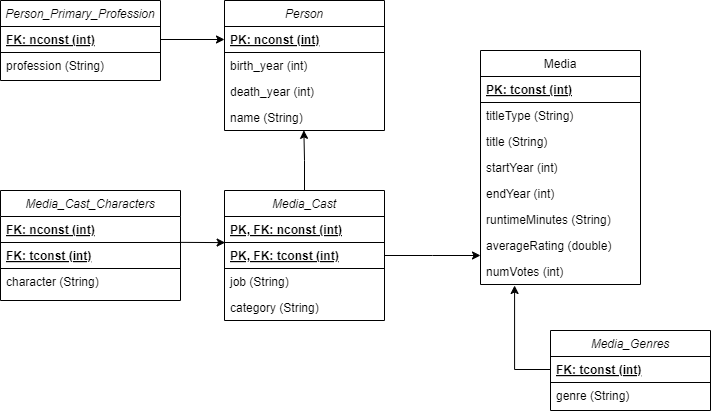

The diagram above was exported from draw.io. Its source (the exported page's mxGraphModel, read from the mxfile embedded in the PNG):
<mxGraphModel dx="1195" dy="2966" grid="1" gridSize="10" guides="1" tooltips="1" connect="1" arrows="1" fold="1" page="1" pageScale="1" pageWidth="827" pageHeight="1169" math="0" shadow="0">
  <root>
    <mxCell id="WIyWlLk6GJQsqaUBKTNV-0" />
    <mxCell id="WIyWlLk6GJQsqaUBKTNV-1" parent="WIyWlLk6GJQsqaUBKTNV-0" />
    <mxCell id="zkfFHV4jXpPFQw0GAbJ--0" value="Person" style="swimlane;fontStyle=2;align=center;verticalAlign=top;childLayout=stackLayout;horizontal=1;startSize=26;horizontalStack=0;resizeParent=1;resizeLast=0;collapsible=1;marginBottom=0;rounded=0;shadow=0;strokeWidth=1;" parent="WIyWlLk6GJQsqaUBKTNV-1" vertex="1">
      <mxGeometry x="254" y="-2300" width="160" height="130" as="geometry">
        <mxRectangle x="230" y="140" width="160" height="26" as="alternateBounds" />
      </mxGeometry>
    </mxCell>
    <mxCell id="zkfFHV4jXpPFQw0GAbJ--1" value="PK: nconst (int)" style="text;align=left;verticalAlign=top;spacingLeft=4;spacingRight=4;overflow=hidden;rotatable=0;points=[[0,0.5],[1,0.5]];portConstraint=eastwest;labelBorderColor=none;fillColor=none;strokeColor=default;fontStyle=5" parent="zkfFHV4jXpPFQw0GAbJ--0" vertex="1">
      <mxGeometry y="26" width="160" height="26" as="geometry" />
    </mxCell>
    <mxCell id="zkfFHV4jXpPFQw0GAbJ--2" value="birth_year (int)" style="text;align=left;verticalAlign=top;spacingLeft=4;spacingRight=4;overflow=hidden;rotatable=0;points=[[0,0.5],[1,0.5]];portConstraint=eastwest;rounded=0;shadow=0;html=0;strokeColor=none;fillColor=none;" parent="zkfFHV4jXpPFQw0GAbJ--0" vertex="1">
      <mxGeometry y="52" width="160" height="26" as="geometry" />
    </mxCell>
    <mxCell id="zkfFHV4jXpPFQw0GAbJ--3" value="death_year (int)" style="text;align=left;verticalAlign=top;spacingLeft=4;spacingRight=4;overflow=hidden;rotatable=0;points=[[0,0.5],[1,0.5]];portConstraint=eastwest;rounded=0;shadow=0;html=0;" parent="zkfFHV4jXpPFQw0GAbJ--0" vertex="1">
      <mxGeometry y="78" width="160" height="26" as="geometry" />
    </mxCell>
    <mxCell id="zkfFHV4jXpPFQw0GAbJ--5" value="name (String)" style="text;align=left;verticalAlign=top;spacingLeft=4;spacingRight=4;overflow=hidden;rotatable=0;points=[[0,0.5],[1,0.5]];portConstraint=eastwest;" parent="zkfFHV4jXpPFQw0GAbJ--0" vertex="1">
      <mxGeometry y="104" width="160" height="26" as="geometry" />
    </mxCell>
    <mxCell id="zkfFHV4jXpPFQw0GAbJ--17" value="Media" style="swimlane;fontStyle=0;align=center;verticalAlign=top;childLayout=stackLayout;horizontal=1;startSize=26;horizontalStack=0;resizeParent=1;resizeLast=0;collapsible=1;marginBottom=0;rounded=0;shadow=0;strokeWidth=1;" parent="WIyWlLk6GJQsqaUBKTNV-1" vertex="1">
      <mxGeometry x="510" y="-2250" width="160" height="234" as="geometry">
        <mxRectangle x="550" y="140" width="160" height="26" as="alternateBounds" />
      </mxGeometry>
    </mxCell>
    <mxCell id="zkfFHV4jXpPFQw0GAbJ--18" value="PK: tconst (int)" style="text;align=left;verticalAlign=top;spacingLeft=4;spacingRight=4;overflow=hidden;rotatable=0;points=[[0,0.5],[1,0.5]];portConstraint=eastwest;fillColor=none;strokeColor=default;fontStyle=5" parent="zkfFHV4jXpPFQw0GAbJ--17" vertex="1">
      <mxGeometry y="26" width="160" height="26" as="geometry" />
    </mxCell>
    <mxCell id="zkfFHV4jXpPFQw0GAbJ--19" value="titleType (String)" style="text;align=left;verticalAlign=top;spacingLeft=4;spacingRight=4;overflow=hidden;rotatable=0;points=[[0,0.5],[1,0.5]];portConstraint=eastwest;rounded=0;shadow=0;html=0;" parent="zkfFHV4jXpPFQw0GAbJ--17" vertex="1">
      <mxGeometry y="52" width="160" height="26" as="geometry" />
    </mxCell>
    <mxCell id="zkfFHV4jXpPFQw0GAbJ--20" value="title (String)" style="text;align=left;verticalAlign=top;spacingLeft=4;spacingRight=4;overflow=hidden;rotatable=0;points=[[0,0.5],[1,0.5]];portConstraint=eastwest;rounded=0;shadow=0;html=0;" parent="zkfFHV4jXpPFQw0GAbJ--17" vertex="1">
      <mxGeometry y="78" width="160" height="26" as="geometry" />
    </mxCell>
    <mxCell id="zkfFHV4jXpPFQw0GAbJ--21" value="startYear (int)" style="text;align=left;verticalAlign=top;spacingLeft=4;spacingRight=4;overflow=hidden;rotatable=0;points=[[0,0.5],[1,0.5]];portConstraint=eastwest;rounded=0;shadow=0;html=0;" parent="zkfFHV4jXpPFQw0GAbJ--17" vertex="1">
      <mxGeometry y="104" width="160" height="26" as="geometry" />
    </mxCell>
    <mxCell id="zkfFHV4jXpPFQw0GAbJ--22" value="endYear (int)" style="text;align=left;verticalAlign=top;spacingLeft=4;spacingRight=4;overflow=hidden;rotatable=0;points=[[0,0.5],[1,0.5]];portConstraint=eastwest;rounded=0;shadow=0;html=0;" parent="zkfFHV4jXpPFQw0GAbJ--17" vertex="1">
      <mxGeometry y="130" width="160" height="26" as="geometry" />
    </mxCell>
    <mxCell id="iS1_hRrrFVZq0M0tGSp_-35" value="runtimeMinutes (String)" style="text;align=left;verticalAlign=top;spacingLeft=4;spacingRight=4;overflow=hidden;rotatable=0;points=[[0,0.5],[1,0.5]];portConstraint=eastwest;rounded=0;shadow=0;html=0;" vertex="1" parent="zkfFHV4jXpPFQw0GAbJ--17">
      <mxGeometry y="156" width="160" height="26" as="geometry" />
    </mxCell>
    <mxCell id="iS1_hRrrFVZq0M0tGSp_-36" value="averageRating (double)" style="text;align=left;verticalAlign=top;spacingLeft=4;spacingRight=4;overflow=hidden;rotatable=0;points=[[0,0.5],[1,0.5]];portConstraint=eastwest;rounded=0;shadow=0;html=0;" vertex="1" parent="zkfFHV4jXpPFQw0GAbJ--17">
      <mxGeometry y="182" width="160" height="26" as="geometry" />
    </mxCell>
    <mxCell id="iS1_hRrrFVZq0M0tGSp_-37" value="numVotes (int)" style="text;align=left;verticalAlign=top;spacingLeft=4;spacingRight=4;overflow=hidden;rotatable=0;points=[[0,0.5],[1,0.5]];portConstraint=eastwest;rounded=0;shadow=0;html=0;" vertex="1" parent="zkfFHV4jXpPFQw0GAbJ--17">
      <mxGeometry y="208" width="160" height="26" as="geometry" />
    </mxCell>
    <mxCell id="iS1_hRrrFVZq0M0tGSp_-38" value="Media_Genres" style="swimlane;fontStyle=2;align=center;verticalAlign=top;childLayout=stackLayout;horizontal=1;startSize=26;horizontalStack=0;resizeParent=1;resizeLast=0;collapsible=1;marginBottom=0;rounded=0;shadow=0;strokeWidth=1;" vertex="1" parent="WIyWlLk6GJQsqaUBKTNV-1">
      <mxGeometry x="580" y="-1970" width="160" height="80" as="geometry">
        <mxRectangle x="230" y="140" width="160" height="26" as="alternateBounds" />
      </mxGeometry>
    </mxCell>
    <mxCell id="iS1_hRrrFVZq0M0tGSp_-39" value="FK: tconst (int)" style="text;align=left;verticalAlign=top;spacingLeft=4;spacingRight=4;overflow=hidden;rotatable=0;points=[[0,0.5],[1,0.5]];portConstraint=eastwest;labelBorderColor=none;fillColor=none;strokeColor=default;fontStyle=5" vertex="1" parent="iS1_hRrrFVZq0M0tGSp_-38">
      <mxGeometry y="26" width="160" height="26" as="geometry" />
    </mxCell>
    <mxCell id="iS1_hRrrFVZq0M0tGSp_-42" value="genre (String)" style="text;align=left;verticalAlign=top;spacingLeft=4;spacingRight=4;overflow=hidden;rotatable=0;points=[[0,0.5],[1,0.5]];portConstraint=eastwest;labelBorderColor=none;fillColor=none;strokeColor=none;fontStyle=0" vertex="1" parent="iS1_hRrrFVZq0M0tGSp_-38">
      <mxGeometry y="52" width="160" height="26" as="geometry" />
    </mxCell>
    <mxCell id="iS1_hRrrFVZq0M0tGSp_-43" style="edgeStyle=orthogonalEdgeStyle;rounded=0;orthogonalLoop=1;jettySize=auto;html=1;exitX=0;exitY=0.5;exitDx=0;exitDy=0;entryX=0.213;entryY=1.038;entryDx=0;entryDy=0;entryPerimeter=0;" edge="1" parent="WIyWlLk6GJQsqaUBKTNV-1" source="iS1_hRrrFVZq0M0tGSp_-39" target="iS1_hRrrFVZq0M0tGSp_-37">
      <mxGeometry relative="1" as="geometry" />
    </mxCell>
    <mxCell id="iS1_hRrrFVZq0M0tGSp_-45" value="Media_Cast" style="swimlane;fontStyle=2;align=center;verticalAlign=top;childLayout=stackLayout;horizontal=1;startSize=26;horizontalStack=0;resizeParent=1;resizeLast=0;collapsible=1;marginBottom=0;rounded=0;shadow=0;strokeWidth=1;" vertex="1" parent="WIyWlLk6GJQsqaUBKTNV-1">
      <mxGeometry x="254" y="-2110" width="160" height="130" as="geometry">
        <mxRectangle x="230" y="140" width="160" height="26" as="alternateBounds" />
      </mxGeometry>
    </mxCell>
    <mxCell id="iS1_hRrrFVZq0M0tGSp_-46" value="PK, FK: nconst (int)" style="text;align=left;verticalAlign=top;spacingLeft=4;spacingRight=4;overflow=hidden;rotatable=0;points=[[0,0.5],[1,0.5]];portConstraint=eastwest;labelBorderColor=none;fillColor=default;strokeColor=default;fontStyle=5;" vertex="1" parent="iS1_hRrrFVZq0M0tGSp_-45">
      <mxGeometry y="26" width="160" height="26" as="geometry" />
    </mxCell>
    <mxCell id="iS1_hRrrFVZq0M0tGSp_-47" value="PK, FK: tconst (int)" style="text;align=left;verticalAlign=top;spacingLeft=4;spacingRight=4;overflow=hidden;rotatable=0;points=[[0,0.5],[1,0.5]];portConstraint=eastwest;rounded=0;shadow=0;html=0;strokeColor=default;fillColor=none;fontStyle=5;labelBorderColor=none;" vertex="1" parent="iS1_hRrrFVZq0M0tGSp_-45">
      <mxGeometry y="52" width="160" height="26" as="geometry" />
    </mxCell>
    <mxCell id="iS1_hRrrFVZq0M0tGSp_-48" value="job (String)" style="text;align=left;verticalAlign=top;spacingLeft=4;spacingRight=4;overflow=hidden;rotatable=0;points=[[0,0.5],[1,0.5]];portConstraint=eastwest;rounded=0;shadow=0;html=0;" vertex="1" parent="iS1_hRrrFVZq0M0tGSp_-45">
      <mxGeometry y="78" width="160" height="26" as="geometry" />
    </mxCell>
    <mxCell id="iS1_hRrrFVZq0M0tGSp_-49" value="category (String)" style="text;align=left;verticalAlign=top;spacingLeft=4;spacingRight=4;overflow=hidden;rotatable=0;points=[[0,0.5],[1,0.5]];portConstraint=eastwest;" vertex="1" parent="iS1_hRrrFVZq0M0tGSp_-45">
      <mxGeometry y="104" width="160" height="26" as="geometry" />
    </mxCell>
    <mxCell id="iS1_hRrrFVZq0M0tGSp_-52" value="Media_Cast_Characters" style="swimlane;fontStyle=2;align=center;verticalAlign=top;childLayout=stackLayout;horizontal=1;startSize=26;horizontalStack=0;resizeParent=1;resizeLast=0;collapsible=1;marginBottom=0;rounded=0;shadow=0;strokeWidth=1;" vertex="1" parent="WIyWlLk6GJQsqaUBKTNV-1">
      <mxGeometry x="30" y="-2110" width="180" height="110" as="geometry">
        <mxRectangle x="230" y="140" width="160" height="26" as="alternateBounds" />
      </mxGeometry>
    </mxCell>
    <mxCell id="iS1_hRrrFVZq0M0tGSp_-53" value="FK: nconst (int)" style="text;align=left;verticalAlign=top;spacingLeft=4;spacingRight=4;overflow=hidden;rotatable=0;points=[[0,0.5],[1,0.5]];portConstraint=eastwest;labelBorderColor=none;fillColor=none;strokeColor=none;fontStyle=5;dashed=1;" vertex="1" parent="iS1_hRrrFVZq0M0tGSp_-52">
      <mxGeometry y="26" width="180" height="26" as="geometry" />
    </mxCell>
    <mxCell id="iS1_hRrrFVZq0M0tGSp_-54" value="FK: tconst (int)" style="text;align=left;verticalAlign=top;spacingLeft=4;spacingRight=4;overflow=hidden;rotatable=0;points=[[0,0.5],[1,0.5]];portConstraint=eastwest;rounded=0;shadow=0;html=0;strokeColor=default;fillColor=none;fontStyle=5" vertex="1" parent="iS1_hRrrFVZq0M0tGSp_-52">
      <mxGeometry y="52" width="180" height="26" as="geometry" />
    </mxCell>
    <mxCell id="iS1_hRrrFVZq0M0tGSp_-56" value="character (String)" style="text;align=left;verticalAlign=top;spacingLeft=4;spacingRight=4;overflow=hidden;rotatable=0;points=[[0,0.5],[1,0.5]];portConstraint=eastwest;" vertex="1" parent="iS1_hRrrFVZq0M0tGSp_-52">
      <mxGeometry y="78" width="180" height="26" as="geometry" />
    </mxCell>
    <mxCell id="iS1_hRrrFVZq0M0tGSp_-62" value="Person_Primary_Profession" style="swimlane;fontStyle=2;align=center;verticalAlign=top;childLayout=stackLayout;horizontal=1;startSize=26;horizontalStack=0;resizeParent=1;resizeLast=0;collapsible=1;marginBottom=0;rounded=0;shadow=0;strokeWidth=1;" vertex="1" parent="WIyWlLk6GJQsqaUBKTNV-1">
      <mxGeometry x="30" y="-2300" width="160" height="80" as="geometry">
        <mxRectangle x="230" y="140" width="160" height="26" as="alternateBounds" />
      </mxGeometry>
    </mxCell>
    <mxCell id="iS1_hRrrFVZq0M0tGSp_-63" value="FK: nconst (int)" style="text;align=left;verticalAlign=top;spacingLeft=4;spacingRight=4;overflow=hidden;rotatable=0;points=[[0,0.5],[1,0.5]];portConstraint=eastwest;labelBorderColor=none;fillColor=none;strokeColor=default;fontStyle=5" vertex="1" parent="iS1_hRrrFVZq0M0tGSp_-62">
      <mxGeometry y="26" width="160" height="26" as="geometry" />
    </mxCell>
    <mxCell id="iS1_hRrrFVZq0M0tGSp_-69" value="profession (String)" style="text;align=left;verticalAlign=top;spacingLeft=4;spacingRight=4;overflow=hidden;rotatable=0;points=[[0,0.5],[1,0.5]];portConstraint=eastwest;labelBorderColor=none;fillColor=none;strokeColor=none;fontStyle=0" vertex="1" parent="iS1_hRrrFVZq0M0tGSp_-62">
      <mxGeometry y="52" width="160" height="26" as="geometry" />
    </mxCell>
    <mxCell id="iS1_hRrrFVZq0M0tGSp_-70" style="edgeStyle=orthogonalEdgeStyle;rounded=0;orthogonalLoop=1;jettySize=auto;html=1;exitX=1;exitY=0.5;exitDx=0;exitDy=0;entryX=0;entryY=0.5;entryDx=0;entryDy=0;" edge="1" parent="WIyWlLk6GJQsqaUBKTNV-1" source="iS1_hRrrFVZq0M0tGSp_-63" target="zkfFHV4jXpPFQw0GAbJ--1">
      <mxGeometry relative="1" as="geometry" />
    </mxCell>
    <mxCell id="iS1_hRrrFVZq0M0tGSp_-72" style="edgeStyle=orthogonalEdgeStyle;rounded=0;orthogonalLoop=1;jettySize=auto;html=1;exitX=1;exitY=0.5;exitDx=0;exitDy=0;" edge="1" parent="WIyWlLk6GJQsqaUBKTNV-1" source="iS1_hRrrFVZq0M0tGSp_-47">
      <mxGeometry relative="1" as="geometry">
        <mxPoint x="510" y="-2045" as="targetPoint" />
      </mxGeometry>
    </mxCell>
    <mxCell id="iS1_hRrrFVZq0M0tGSp_-73" style="edgeStyle=orthogonalEdgeStyle;rounded=0;orthogonalLoop=1;jettySize=auto;html=1;exitX=0.5;exitY=0;exitDx=0;exitDy=0;entryX=0.496;entryY=0.994;entryDx=0;entryDy=0;entryPerimeter=0;" edge="1" parent="WIyWlLk6GJQsqaUBKTNV-1" source="iS1_hRrrFVZq0M0tGSp_-45" target="zkfFHV4jXpPFQw0GAbJ--5">
      <mxGeometry relative="1" as="geometry" />
    </mxCell>
    <mxCell id="iS1_hRrrFVZq0M0tGSp_-77" value="" style="endArrow=classic;html=1;rounded=0;exitX=0.997;exitY=-0.005;exitDx=0;exitDy=0;exitPerimeter=0;entryX=0.004;entryY=1.004;entryDx=0;entryDy=0;entryPerimeter=0;" edge="1" parent="WIyWlLk6GJQsqaUBKTNV-1" source="iS1_hRrrFVZq0M0tGSp_-54" target="iS1_hRrrFVZq0M0tGSp_-46">
      <mxGeometry width="50" height="50" relative="1" as="geometry">
        <mxPoint x="240" y="-2030" as="sourcePoint" />
        <mxPoint x="290" y="-2080" as="targetPoint" />
      </mxGeometry>
    </mxCell>
  </root>
</mxGraphModel>